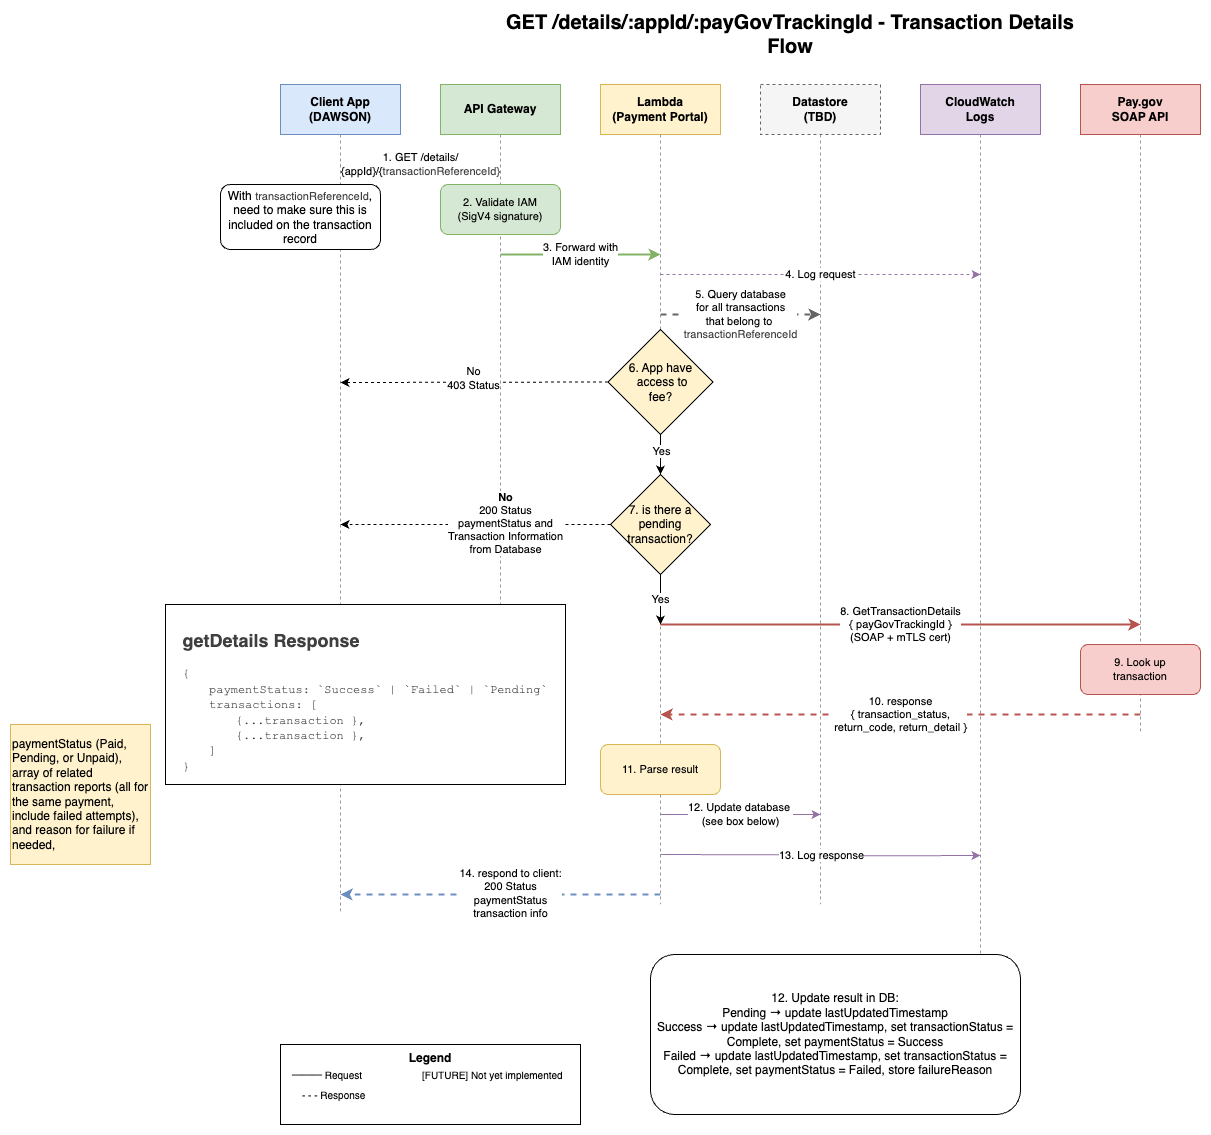

The diagram above was exported from draw.io. Its source (the exported page's mxGraphModel, read from the mxfile embedded in the PNG):
<mxGraphModel dx="1564" dy="610" grid="1" gridSize="10" guides="1" tooltips="1" connect="1" arrows="1" fold="1" page="1" pageScale="1" pageWidth="1100" pageHeight="850" background="#ffffff" math="0" shadow="0">
  <root>
    <mxCell id="0" />
    <mxCell id="1" parent="0" />
    <mxCell id="title" value="GET /details/:appId/:payGovTrackingId - Transaction Details Flow" style="text;html=1;strokeColor=none;fillColor=none;align=center;verticalAlign=middle;whiteSpace=wrap;rounded=0;fontSize=20;fontStyle=1" parent="1" vertex="1">
      <mxGeometry x="250" y="20" width="600" height="40" as="geometry" />
    </mxCell>
    <mxCell id="header-client" value="Client App&#10;(DAWSON)" style="rounded=0;whiteSpace=wrap;html=1;fillColor=#dae8fc;strokeColor=#6c8ebf;fontSize=12;fontStyle=1" parent="1" vertex="1">
      <mxGeometry x="40" y="90" width="120" height="50" as="geometry" />
    </mxCell>
    <mxCell id="header-gateway" value="API Gateway" style="rounded=0;whiteSpace=wrap;html=1;fillColor=#d5e8d4;strokeColor=#82b366;fontSize=12;fontStyle=1" parent="1" vertex="1">
      <mxGeometry x="200" y="90" width="120" height="50" as="geometry" />
    </mxCell>
    <mxCell id="header-lambda" value="Lambda&#10;(Payment Portal)" style="rounded=0;whiteSpace=wrap;html=1;fillColor=#fff2cc;strokeColor=#d6b656;fontSize=12;fontStyle=1" parent="1" vertex="1">
      <mxGeometry x="360" y="90" width="120" height="50" as="geometry" />
    </mxCell>
    <mxCell id="header-datastore" value="Datastore&#10;(TBD)" style="rounded=0;whiteSpace=wrap;html=1;fillColor=#f5f5f5;strokeColor=#666666;fontSize=12;fontStyle=1;dashed=1" parent="1" vertex="1">
      <mxGeometry x="520" y="90" width="120" height="50" as="geometry" />
    </mxCell>
    <mxCell id="header-logs" value="CloudWatch&#10;Logs" style="rounded=0;whiteSpace=wrap;html=1;fillColor=#e1d5e7;strokeColor=#9673a6;fontSize=12;fontStyle=1" parent="1" vertex="1">
      <mxGeometry x="680" y="90" width="120" height="50" as="geometry" />
    </mxCell>
    <mxCell id="header-paygov" value="Pay.gov&#10;SOAP API" style="rounded=0;whiteSpace=wrap;html=1;fillColor=#f8cecc;strokeColor=#b85450;fontSize=12;fontStyle=1" parent="1" vertex="1">
      <mxGeometry x="840" y="90" width="120" height="50" as="geometry" />
    </mxCell>
    <mxCell id="line-client" style="endArrow=none;dashed=1;html=1;strokeWidth=1;strokeColor=#999999;" parent="1" edge="1">
      <mxGeometry relative="1" as="geometry">
        <mxPoint x="100" y="140" as="sourcePoint" />
        <mxPoint x="100" y="920" as="targetPoint" />
      </mxGeometry>
    </mxCell>
    <mxCell id="line-gateway" style="endArrow=none;dashed=1;html=1;strokeWidth=1;strokeColor=#999999;" parent="1" edge="1">
      <mxGeometry relative="1" as="geometry">
        <mxPoint x="260" y="140" as="sourcePoint" />
        <mxPoint x="260" y="740" as="targetPoint" />
      </mxGeometry>
    </mxCell>
    <mxCell id="line-lambda" style="endArrow=none;dashed=1;html=1;strokeWidth=1;strokeColor=#999999;exitX=0.5;exitY=1;exitDx=0;exitDy=0;" parent="1" source="header-lambda" edge="1">
      <mxGeometry relative="1" as="geometry">
        <mxPoint x="440" y="440" as="sourcePoint" />
        <mxPoint x="420" y="910" as="targetPoint" />
      </mxGeometry>
    </mxCell>
    <mxCell id="line-datastore" style="endArrow=none;dashed=1;html=1;strokeWidth=1;strokeColor=#999999;" parent="1" edge="1">
      <mxGeometry relative="1" as="geometry">
        <mxPoint x="580" y="140" as="sourcePoint" />
        <mxPoint x="580" y="910" as="targetPoint" />
      </mxGeometry>
    </mxCell>
    <mxCell id="line-logs" style="endArrow=none;dashed=1;html=1;strokeWidth=1;strokeColor=#999999;" parent="1" edge="1">
      <mxGeometry relative="1" as="geometry">
        <mxPoint x="740" y="140" as="sourcePoint" />
        <mxPoint x="740" y="1020" as="targetPoint" />
      </mxGeometry>
    </mxCell>
    <mxCell id="line-paygov" style="endArrow=none;dashed=1;html=1;strokeWidth=1;strokeColor=#999999;" parent="1" edge="1">
      <mxGeometry relative="1" as="geometry">
        <mxPoint x="900" y="140" as="sourcePoint" />
        <mxPoint x="900" y="740" as="targetPoint" />
      </mxGeometry>
    </mxCell>
    <mxCell id="step1" value="1. GET /details/&lt;br&gt;{appId}/{&lt;span style=&quot;color: rgb(63, 63, 63); background-color: light-dark(#ffffff, var(--ge-dark-color, #121212));&quot;&gt;&lt;span style=&quot;color: rgb(63, 63, 63);&quot;&gt;transactionReferenceId&lt;/span&gt;}&lt;/span&gt;" style="edgeStyle=orthogonalEdgeStyle;rounded=0;orthogonalLoop=1;jettySize=auto;html=1;strokeWidth=2;fillColor=#dae8fc;strokeColor=#6c8ebf;" parent="1" edge="1">
      <mxGeometry relative="1" as="geometry">
        <mxPoint x="100" y="170" as="sourcePoint" />
        <mxPoint x="260" y="170" as="targetPoint" />
      </mxGeometry>
    </mxCell>
    <mxCell id="step2-box" value="2. Validate IAM&#10;(SigV4 signature)" style="rounded=1;whiteSpace=wrap;html=1;fillColor=#d5e8d4;strokeColor=#82b366;fontSize=11" parent="1" vertex="1">
      <mxGeometry x="200" y="190" width="120" height="50" as="geometry" />
    </mxCell>
    <mxCell id="step3" value="3. Forward with&#10;IAM identity" style="edgeStyle=orthogonalEdgeStyle;rounded=0;orthogonalLoop=1;jettySize=auto;html=1;strokeWidth=2;fillColor=#d5e8d4;strokeColor=#82b366;" parent="1" edge="1">
      <mxGeometry relative="1" as="geometry">
        <mxPoint x="260" y="260" as="sourcePoint" />
        <mxPoint x="420" y="260" as="targetPoint" />
      </mxGeometry>
    </mxCell>
    <mxCell id="step4" value="4. Log request" style="edgeStyle=orthogonalEdgeStyle;rounded=0;orthogonalLoop=1;jettySize=auto;html=1;strokeWidth=1;dashed=1;strokeColor=#9673a6;" parent="1" edge="1">
      <mxGeometry relative="1" as="geometry">
        <mxPoint x="420" y="280" as="sourcePoint" />
        <mxPoint x="740" y="280" as="targetPoint" />
      </mxGeometry>
    </mxCell>
    <mxCell id="step5" value="5. Query database &lt;br&gt;for all transactions &lt;br&gt;that belong to&lt;span style=&quot;color: rgb(63, 63, 63); background-color: light-dark(#ffffff, var(--ge-dark-color, #121212));&quot;&gt;&amp;nbsp;&lt;br&gt;transactionReferenceId&lt;/span&gt;" style="rounded=0;orthogonalLoop=1;jettySize=auto;html=1;strokeWidth=2;dashed=1;strokeColor=#666666;" parent="1" edge="1">
      <mxGeometry relative="1" as="geometry">
        <mxPoint x="420" y="320" as="sourcePoint" />
        <mxPoint x="580" y="320" as="targetPoint" />
        <mxPoint as="offset" />
      </mxGeometry>
    </mxCell>
    <mxCell id="step6" value="8. GetTransactionDetails&lt;br&gt;{ payGovTrackingId }&lt;br&gt;(SOAP + mTLS cert)" style="edgeStyle=orthogonalEdgeStyle;rounded=0;orthogonalLoop=1;jettySize=auto;html=1;strokeWidth=2;fillColor=#f8cecc;strokeColor=#b85450;" parent="1" edge="1">
      <mxGeometry relative="1" as="geometry">
        <mxPoint x="420" y="630" as="sourcePoint" />
        <mxPoint x="900" y="630" as="targetPoint" />
      </mxGeometry>
    </mxCell>
    <mxCell id="paygov-box" value="9. Look up&lt;br&gt;transaction" style="rounded=1;whiteSpace=wrap;html=1;fillColor=#f8cecc;strokeColor=#b85450;fontSize=11" parent="1" vertex="1">
      <mxGeometry x="840" y="650" width="120" height="50" as="geometry" />
    </mxCell>
    <mxCell id="step8" value="10. response&lt;br&gt;{ transaction_status, &lt;br&gt;return_code, return_detail }" style="edgeStyle=orthogonalEdgeStyle;rounded=0;orthogonalLoop=1;jettySize=auto;html=1;strokeWidth=2;dashed=1;strokeColor=#b85450;" parent="1" edge="1">
      <mxGeometry relative="1" as="geometry">
        <mxPoint x="900" y="720" as="sourcePoint" />
        <mxPoint x="420" y="720" as="targetPoint" />
      </mxGeometry>
    </mxCell>
    <mxCell id="step9-box" value="11. Parse result" style="rounded=1;whiteSpace=wrap;html=1;fillColor=#fff2cc;strokeColor=#d6b656;fontSize=11" parent="1" vertex="1">
      <mxGeometry x="360" y="750" width="120" height="50" as="geometry" />
    </mxCell>
    <mxCell id="step10" value="13. Log response" style="edgeStyle=orthogonalEdgeStyle;rounded=0;orthogonalLoop=1;jettySize=auto;html=1;strokeWidth=1;strokeColor=#9673a6;" parent="1" edge="1">
      <mxGeometry relative="1" as="geometry">
        <mxPoint x="420" y="860" as="sourcePoint" />
        <mxPoint x="740" y="861" as="targetPoint" />
        <mxPoint as="offset" />
      </mxGeometry>
    </mxCell>
    <mxCell id="step11" value="" style="edgeStyle=orthogonalEdgeStyle;rounded=0;orthogonalLoop=1;jettySize=auto;html=1;strokeWidth=2;dashed=1;strokeColor=#6c8ebf;" parent="1" edge="1">
      <mxGeometry relative="1" as="geometry">
        <mxPoint x="420" y="900" as="sourcePoint" />
        <mxPoint x="100" y="900" as="targetPoint" />
        <mxPoint as="offset" />
      </mxGeometry>
    </mxCell>
    <mxCell id="38" value="&lt;span style=&quot;color: rgb(0, 0, 0);&quot;&gt;14. respond to client:&lt;br&gt;200 Status&lt;br&gt;paymentStatus&lt;br&gt;transaction info&lt;/span&gt;" style="edgeLabel;html=1;align=center;verticalAlign=middle;resizable=0;points=[];" parent="step11" vertex="1" connectable="0">
      <mxGeometry x="-0.059" y="-2" relative="1" as="geometry">
        <mxPoint as="offset" />
      </mxGeometry>
    </mxCell>
    <mxCell id="legend-box" value="Legend" style="rounded=0;whiteSpace=wrap;html=1;fillColor=none;strokeColor=#000000;fontSize=12;fontStyle=1;verticalAlign=top" parent="1" vertex="1">
      <mxGeometry x="40" y="1050" width="300" height="80" as="geometry" />
    </mxCell>
    <mxCell id="legend-solid" value="─── Request" style="text;html=1;strokeColor=none;fillColor=none;align=left;verticalAlign=middle;fontSize=10" parent="1" vertex="1">
      <mxGeometry x="50" y="1070" width="130" height="20" as="geometry" />
    </mxCell>
    <mxCell id="legend-dashed" value="- - - Response" style="text;html=1;strokeColor=none;fillColor=none;align=left;verticalAlign=middle;fontSize=10" parent="1" vertex="1">
      <mxGeometry x="60" y="1090" width="130" height="20" as="geometry" />
    </mxCell>
    <mxCell id="legend-future" value="[FUTURE] Not yet implemented" style="text;html=1;strokeColor=none;fillColor=none;align=left;verticalAlign=middle;fontSize=10" parent="1" vertex="1">
      <mxGeometry x="180" y="1070" width="150" height="20" as="geometry" />
    </mxCell>
    <mxCell id="3" value="paymentStatus (Paid, Pending, or Unpaid), array of related transaction reports (all for the same payment, include failed attempts), and reason for failure if needed," style="whiteSpace=wrap;html=1;aspect=fixed;align=left;fillColor=#fff2cc;strokeColor=#d6b656;" parent="1" vertex="1">
      <mxGeometry x="-230" y="730" width="140" height="140" as="geometry" />
    </mxCell>
    <mxCell id="4" value="With&amp;nbsp;&lt;span style=&quot;color: rgb(63, 63, 63); font-size: 11px; text-wrap-mode: nowrap; background-color: rgb(255, 255, 255);&quot;&gt;transactionReferenceId&lt;/span&gt;, need to make sure this is included on the transaction record" style="rounded=1;whiteSpace=wrap;html=1;" parent="1" vertex="1">
      <mxGeometry x="-20" y="190" width="160" height="65" as="geometry" />
    </mxCell>
    <mxCell id="6" style="edgeStyle=none;html=1;exitX=0;exitY=0.5;exitDx=0;exitDy=0;shadow=0;dashed=1;" parent="1" source="26" edge="1">
      <mxGeometry relative="1" as="geometry">
        <mxPoint x="100" y="530" as="targetPoint" />
        <mxPoint x="380" y="520" as="sourcePoint" />
      </mxGeometry>
    </mxCell>
    <mxCell id="12" value="&lt;b&gt;No&lt;/b&gt;&lt;br&gt;200 Status&lt;br&gt;paymentStatus and&lt;br&gt;&lt;div&gt;Transaction Information&lt;br&gt;from Database&lt;/div&gt;" style="edgeLabel;html=1;align=center;verticalAlign=middle;resizable=0;points=[];" parent="6" vertex="1" connectable="0">
      <mxGeometry x="-0.2182" y="-2" relative="1" as="geometry">
        <mxPoint as="offset" />
      </mxGeometry>
    </mxCell>
    <mxCell id="8" value="Yes" style="edgeStyle=none;html=1;" parent="1" source="26" edge="1">
      <mxGeometry relative="1" as="geometry">
        <mxPoint x="420" y="630" as="targetPoint" />
        <mxPoint x="425" y="660" as="sourcePoint" />
      </mxGeometry>
    </mxCell>
    <mxCell id="14" value="&lt;span&gt;&lt;font style=&quot;color: rgb(0, 0, 0);&quot;&gt;12. Update result in DB:&lt;/font&gt;&lt;/span&gt;&lt;div style=&quot;scrollbar-color: rgb(226, 226, 226) rgb(251, 251, 251); color: rgb(63, 63, 63);&quot;&gt;&lt;span style=&quot;scrollbar-color: rgb(226, 226, 226) rgb(251, 251, 251); color: rgb(63, 63, 63);&quot;&gt;&lt;font style=&quot;color: rgb(0, 0, 0);&quot;&gt;Pending → update lastUpdatedTimestamp&lt;/font&gt;&lt;/span&gt;&lt;/div&gt;&lt;div style=&quot;scrollbar-color: rgb(226, 226, 226) rgb(251, 251, 251); color: rgb(63, 63, 63);&quot;&gt;&lt;span style=&quot;scrollbar-color: rgb(226, 226, 226) rgb(251, 251, 251); color: rgb(63, 63, 63);&quot;&gt;&lt;font style=&quot;color: rgb(0, 0, 0);&quot;&gt;Success → update lastUpdatedTimestamp, set transactionStatus = Complete, set paymentStatus = Success&lt;/font&gt;&lt;/span&gt;&lt;/div&gt;&lt;div style=&quot;scrollbar-color: rgb(226, 226, 226) rgb(251, 251, 251); color: rgb(63, 63, 63);&quot;&gt;&lt;font style=&quot;scrollbar-color: rgb(226, 226, 226) rgb(251, 251, 251); color: rgb(0, 0, 0);&quot;&gt;Failed → update lastUpdatedTimestamp, set transactionStatus = Complete, set paymentStatus = Failed, store failureReason&lt;/font&gt;&lt;/div&gt;" style="rounded=1;whiteSpace=wrap;html=1;" parent="1" vertex="1">
      <mxGeometry x="410" y="960" width="370" height="160" as="geometry" />
    </mxCell>
    <mxCell id="24" style="edgeStyle=none;html=1;exitX=0;exitY=0.5;exitDx=0;exitDy=0;dashed=1;" parent="1" source="22" edge="1">
      <mxGeometry relative="1" as="geometry">
        <mxPoint x="100" y="388" as="targetPoint" />
      </mxGeometry>
    </mxCell>
    <mxCell id="25" value="No&lt;br&gt;403 Status" style="edgeLabel;html=1;align=center;verticalAlign=middle;resizable=0;points=[];" parent="24" vertex="1" connectable="0">
      <mxGeometry x="0.0143" y="-4" relative="1" as="geometry">
        <mxPoint x="1" as="offset" />
      </mxGeometry>
    </mxCell>
    <mxCell id="33" style="edgeStyle=none;html=1;exitX=0.5;exitY=1;exitDx=0;exitDy=0;entryX=0.5;entryY=0;entryDx=0;entryDy=0;" parent="1" source="22" target="26" edge="1">
      <mxGeometry relative="1" as="geometry" />
    </mxCell>
    <mxCell id="34" value="Yes" style="edgeLabel;html=1;align=center;verticalAlign=middle;resizable=0;points=[];" parent="33" vertex="1" connectable="0">
      <mxGeometry x="-0.2152" relative="1" as="geometry">
        <mxPoint as="offset" />
      </mxGeometry>
    </mxCell>
    <mxCell id="22" value="6. App have&lt;div&gt;&amp;nbsp;access to &lt;br&gt;fee?&lt;/div&gt;" style="rhombus;whiteSpace=wrap;html=1;fillColor=#FFF2CC;" parent="1" vertex="1">
      <mxGeometry x="367.5" y="335" width="105" height="105" as="geometry" />
    </mxCell>
    <mxCell id="26" value="7. is there a&lt;br&gt;pending transaction?" style="rhombus;whiteSpace=wrap;html=1;fillColor=#FFF2CC;" parent="1" vertex="1">
      <mxGeometry x="370" y="480" width="100" height="100" as="geometry" />
    </mxCell>
    <mxCell id="35" value="&lt;h2 style=&quot;color: rgb(63, 63, 63); scrollbar-color: rgb(226, 226, 226) rgb(251, 251, 251); text-align: left;&quot;&gt;&lt;span style=&quot;scrollbar-color: rgb(226, 226, 226) rgb(251, 251, 251); color: rgb(0, 0, 0);&quot;&gt;&lt;font style=&quot;scrollbar-color: rgb(226, 226, 226) rgb(251, 251, 251); color: rgb(63, 63, 63);&quot;&gt;&lt;b style=&quot;color: rgb(63, 63, 63); scrollbar-color: rgb(226, 226, 226) rgb(251, 251, 251);&quot;&gt;getDetails Response&lt;/b&gt;&lt;/font&gt;&lt;/span&gt;&lt;/h2&gt;&lt;span style=&quot;scrollbar-color: rgb(226, 226, 226) rgb(251, 251, 251); color: rgb(0, 0, 0);&quot;&gt;&lt;div style=&quot;text-align: left;&quot;&gt;&lt;span style=&quot;color: rgb(63, 63, 63); font-family: &amp;quot;Courier New&amp;quot;; background-color: transparent;&quot;&gt;{&lt;/span&gt;&lt;/div&gt;&lt;/span&gt;&lt;div style=&quot;scrollbar-color: rgb(226, 226, 226) rgb(251, 251, 251); text-align: left; color: rgb(63, 63, 63);&quot;&gt;&lt;font style=&quot;scrollbar-color: rgb(226, 226, 226) rgb(251, 251, 251); color: rgb(63, 63, 63);&quot; face=&quot;Courier New&quot;&gt;&lt;span style=&quot;scrollbar-color: rgb(226, 226, 226) rgb(251, 251, 251); white-space: pre; color: rgb(63, 63, 63);&quot;&gt;&#09;&lt;/span&gt;paymentStatus: `Success` | `Failed` | `Pending`&lt;br style=&quot;scrollbar-color: rgb(226, 226, 226) rgb(251, 251, 251); color: rgb(63, 63, 63);&quot;&gt;&lt;/font&gt;&lt;/div&gt;&lt;div style=&quot;scrollbar-color: rgb(226, 226, 226) rgb(251, 251, 251); text-align: left; color: rgb(63, 63, 63);&quot;&gt;&lt;font style=&quot;scrollbar-color: rgb(226, 226, 226) rgb(251, 251, 251); color: rgb(63, 63, 63);&quot; face=&quot;Courier New&quot;&gt;&lt;span style=&quot;scrollbar-color: rgb(226, 226, 226) rgb(251, 251, 251); white-space: pre; color: rgb(63, 63, 63);&quot;&gt;&#09;&lt;/span&gt;transactions: [&lt;br style=&quot;scrollbar-color: rgb(226, 226, 226) rgb(251, 251, 251); color: rgb(63, 63, 63);&quot;&gt;&lt;/font&gt;&lt;/div&gt;&lt;div style=&quot;scrollbar-color: rgb(226, 226, 226) rgb(251, 251, 251); text-align: left; color: rgb(63, 63, 63);&quot;&gt;&lt;font style=&quot;scrollbar-color: rgb(226, 226, 226) rgb(251, 251, 251); color: rgb(63, 63, 63);&quot; face=&quot;Courier New&quot;&gt;&lt;span style=&quot;scrollbar-color: rgb(226, 226, 226) rgb(251, 251, 251); white-space: pre; color: rgb(63, 63, 63);&quot;&gt;&#09;&lt;/span&gt;&lt;span style=&quot;scrollbar-color: rgb(226, 226, 226) rgb(251, 251, 251); white-space: pre; color: rgb(63, 63, 63);&quot;&gt;&#09;&lt;/span&gt;{...transaction },&lt;br style=&quot;scrollbar-color: rgb(226, 226, 226) rgb(251, 251, 251); color: rgb(63, 63, 63);&quot;&gt;&lt;/font&gt;&lt;/div&gt;&lt;div style=&quot;scrollbar-color: rgb(226, 226, 226) rgb(251, 251, 251); text-align: left; color: rgb(63, 63, 63);&quot;&gt;&lt;font style=&quot;scrollbar-color: rgb(226, 226, 226) rgb(251, 251, 251); color: rgb(63, 63, 63);&quot; face=&quot;Courier New&quot;&gt;&lt;span style=&quot;scrollbar-color: rgb(226, 226, 226) rgb(251, 251, 251); white-space: pre; color: rgb(63, 63, 63);&quot;&gt;&#09;&lt;/span&gt;&lt;span style=&quot;scrollbar-color: rgb(226, 226, 226) rgb(251, 251, 251); white-space: pre; color: rgb(63, 63, 63);&quot;&gt;&#09;&lt;/span&gt;&lt;span style=&quot;scrollbar-color: rgb(226, 226, 226) rgb(251, 251, 251); background-color: transparent; color: rgb(63, 63, 63);&quot;&gt;{...transaction },&lt;/span&gt;&lt;br style=&quot;scrollbar-color: rgb(226, 226, 226) rgb(251, 251, 251); color: rgb(63, 63, 63);&quot;&gt;&lt;/font&gt;&lt;/div&gt;&lt;div style=&quot;scrollbar-color: rgb(226, 226, 226) rgb(251, 251, 251); text-align: left; color: rgb(63, 63, 63);&quot;&gt;&lt;font style=&quot;scrollbar-color: rgb(226, 226, 226) rgb(251, 251, 251); color: rgb(63, 63, 63);&quot; face=&quot;Courier New&quot;&gt;&lt;span style=&quot;scrollbar-color: rgb(226, 226, 226) rgb(251, 251, 251); white-space: pre; color: rgb(63, 63, 63);&quot;&gt;&#09;&lt;/span&gt;]&lt;br style=&quot;scrollbar-color: rgb(226, 226, 226) rgb(251, 251, 251); color: rgb(63, 63, 63);&quot;&gt;&lt;/font&gt;&lt;/div&gt;&lt;div style=&quot;scrollbar-color: rgb(226, 226, 226) rgb(251, 251, 251); text-align: left; color: rgb(63, 63, 63);&quot;&gt;&lt;font style=&quot;scrollbar-color: rgb(226, 226, 226) rgb(251, 251, 251); color: rgb(63, 63, 63);&quot; face=&quot;Courier New&quot;&gt;}&lt;/font&gt;&lt;/div&gt;" style="rounded=0;whiteSpace=wrap;html=1;" parent="1" vertex="1">
      <mxGeometry x="-75" y="610" width="400" height="180" as="geometry" />
    </mxCell>
    <mxCell id="37" value="12. Update database&amp;nbsp;&lt;div&gt;(see box below)&lt;/div&gt;" style="edgeStyle=orthogonalEdgeStyle;rounded=0;orthogonalLoop=1;jettySize=auto;html=1;strokeWidth=1;strokeColor=#9673a6;" parent="1" edge="1">
      <mxGeometry relative="1" as="geometry">
        <mxPoint x="420" y="820" as="sourcePoint" />
        <mxPoint x="580" y="820" as="targetPoint" />
        <mxPoint as="offset" />
      </mxGeometry>
    </mxCell>
  </root>
</mxGraphModel>